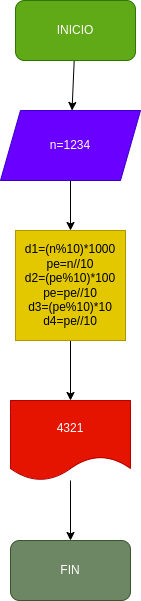

The diagram above was exported from draw.io. Its source (the exported page's mxGraphModel, read from the mxfile embedded in the PNG):
<mxGraphModel dx="662" dy="411" grid="1" gridSize="10" guides="1" tooltips="1" connect="1" arrows="1" fold="1" page="1" pageScale="1" pageWidth="827" pageHeight="1169" math="0" shadow="0">
  <root>
    <mxCell id="0" />
    <mxCell id="1" parent="0" />
    <mxCell id="10" value="" style="edgeStyle=none;html=1;" parent="1" source="2" target="3" edge="1">
      <mxGeometry relative="1" as="geometry" />
    </mxCell>
    <mxCell id="2" value="INICIO" style="rounded=1;whiteSpace=wrap;html=1;fillColor=#60a917;fontColor=#ffffff;strokeColor=#2D7600;" parent="1" vertex="1">
      <mxGeometry x="315" y="10" width="120" height="60" as="geometry" />
    </mxCell>
    <mxCell id="9" value="" style="edgeStyle=none;html=1;" parent="1" source="3" target="4" edge="1">
      <mxGeometry relative="1" as="geometry" />
    </mxCell>
    <mxCell id="3" value="n=1234" style="shape=parallelogram;perimeter=parallelogramPerimeter;whiteSpace=wrap;html=1;fixedSize=1;fillColor=#6a00ff;fontColor=#ffffff;strokeColor=#3700CC;" parent="1" vertex="1">
      <mxGeometry x="300" y="120" width="140" height="70" as="geometry" />
    </mxCell>
    <mxCell id="8" value="" style="edgeStyle=none;html=1;" parent="1" source="4" target="5" edge="1">
      <mxGeometry relative="1" as="geometry" />
    </mxCell>
    <mxCell id="4" value="d1=(n%10)*1000&lt;br&gt;pe=n//10&lt;br&gt;d2=(pe%10)*100&lt;br&gt;pe=pe//10&lt;br&gt;d3=(pe%10)*10&lt;br&gt;d4=pe//10" style="whiteSpace=wrap;html=1;aspect=fixed;fillColor=#e3c800;fontColor=#000000;strokeColor=#B09500;" parent="1" vertex="1">
      <mxGeometry x="315" y="240" width="110" height="110" as="geometry" />
    </mxCell>
    <mxCell id="7" value="" style="edgeStyle=none;html=1;" parent="1" source="5" target="6" edge="1">
      <mxGeometry relative="1" as="geometry" />
    </mxCell>
    <mxCell id="5" value="4321" style="shape=document;whiteSpace=wrap;html=1;boundedLbl=1;fillColor=#e51400;fontColor=#ffffff;strokeColor=#B20000;" parent="1" vertex="1">
      <mxGeometry x="310" y="410" width="120" height="80" as="geometry" />
    </mxCell>
    <mxCell id="6" value="FIN" style="rounded=1;whiteSpace=wrap;html=1;fillColor=#6d8764;fontColor=#ffffff;strokeColor=#3A5431;" parent="1" vertex="1">
      <mxGeometry x="310" y="550" width="120" height="60" as="geometry" />
    </mxCell>
  </root>
</mxGraphModel>